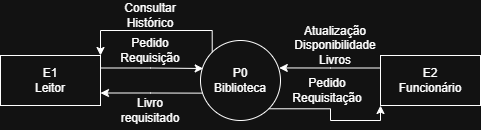

The diagram above was exported from draw.io. Its source (the exported page's mxGraphModel, read from the mxfile embedded in the PNG):
<mxGraphModel dx="825" dy="489" grid="1" gridSize="10" guides="1" tooltips="1" connect="1" arrows="1" fold="1" page="1" pageScale="1" pageWidth="850" pageHeight="1100" math="0" shadow="0">
  <root>
    <mxCell id="0" />
    <mxCell id="1" parent="0" />
    <mxCell id="G2qxVo-mic7--kWsKZ3S-24" parent="1" style="shape=ellipse;html=1;dashed=0;whiteSpace=wrap;perimeter=ellipsePerimeter;" value="P0&lt;div&gt;Biblioteca&lt;/div&gt;" vertex="1">
      <mxGeometry height="80" width="80" x="400" y="160" as="geometry" />
    </mxCell>
    <mxCell id="G2qxVo-mic7--kWsKZ3S-27" edge="1" parent="1" source="G2qxVo-mic7--kWsKZ3S-25" style="edgeStyle=orthogonalEdgeStyle;rounded=0;orthogonalLoop=1;jettySize=auto;html=1;exitX=1;exitY=0.25;exitDx=0;exitDy=0;entryX=0.034;entryY=0.35;entryDx=0;entryDy=0;entryPerimeter=0;" target="G2qxVo-mic7--kWsKZ3S-24">
      <mxGeometry relative="1" as="geometry" />
    </mxCell>
    <mxCell id="G2qxVo-mic7--kWsKZ3S-34" edge="1" parent="1" source="G2qxVo-mic7--kWsKZ3S-25" style="edgeStyle=orthogonalEdgeStyle;rounded=0;orthogonalLoop=1;jettySize=auto;html=1;exitX=1;exitY=0;exitDx=0;exitDy=0;entryX=0;entryY=0;entryDx=0;entryDy=0;startArrow=classic;startFill=1;endArrow=none;endFill=0;" target="G2qxVo-mic7--kWsKZ3S-24">
      <mxGeometry relative="1" as="geometry">
        <Array as="points">
          <mxPoint x="300" y="150" />
          <mxPoint x="412" y="150" />
        </Array>
      </mxGeometry>
    </mxCell>
    <mxCell id="G2qxVo-mic7--kWsKZ3S-25" parent="1" style="html=1;dashed=0;whiteSpace=wrap;" value="E1&lt;div&gt;Leitor&lt;/div&gt;" vertex="1">
      <mxGeometry height="50" width="100" x="200" y="175" as="geometry" />
    </mxCell>
    <mxCell id="G2qxVo-mic7--kWsKZ3S-26" parent="1" style="html=1;dashed=0;whiteSpace=wrap;" value="E2&lt;div&gt;Funcionário&lt;/div&gt;" vertex="1">
      <mxGeometry height="50" width="100" x="580" y="175" as="geometry" />
    </mxCell>
    <mxCell id="G2qxVo-mic7--kWsKZ3S-28" parent="1" style="text;html=1;whiteSpace=wrap;strokeColor=none;fillColor=none;align=center;verticalAlign=middle;rounded=0;" value="Pedido Requisição" vertex="1">
      <mxGeometry height="40" width="90" x="305" y="150" as="geometry" />
    </mxCell>
    <mxCell id="G2qxVo-mic7--kWsKZ3S-29" edge="1" parent="1" source="G2qxVo-mic7--kWsKZ3S-25" style="edgeStyle=orthogonalEdgeStyle;rounded=0;orthogonalLoop=1;jettySize=auto;html=1;exitX=1;exitY=0.75;exitDx=0;exitDy=0;entryX=0.023;entryY=0.658;entryDx=0;entryDy=0;entryPerimeter=0;startArrow=classic;startFill=1;endArrow=none;endFill=0;" target="G2qxVo-mic7--kWsKZ3S-24">
      <mxGeometry relative="1" as="geometry" />
    </mxCell>
    <mxCell id="G2qxVo-mic7--kWsKZ3S-30" parent="1" style="text;html=1;whiteSpace=wrap;strokeColor=none;fillColor=none;align=center;verticalAlign=middle;rounded=0;" value="Livro requisitado" vertex="1">
      <mxGeometry height="40" width="80" x="310" y="210" as="geometry" />
    </mxCell>
    <mxCell id="G2qxVo-mic7--kWsKZ3S-31" edge="1" parent="1" source="G2qxVo-mic7--kWsKZ3S-26" style="edgeStyle=orthogonalEdgeStyle;rounded=0;orthogonalLoop=1;jettySize=auto;html=1;exitX=0;exitY=0.25;exitDx=0;exitDy=0;entryX=0.985;entryY=0.343;entryDx=0;entryDy=0;entryPerimeter=0;" target="G2qxVo-mic7--kWsKZ3S-24">
      <mxGeometry relative="1" as="geometry" />
    </mxCell>
    <mxCell id="G2qxVo-mic7--kWsKZ3S-32" parent="1" style="text;html=1;whiteSpace=wrap;strokeColor=none;fillColor=none;align=center;verticalAlign=middle;rounded=0;" value="Atualização Disponibilidade Livros" vertex="1">
      <mxGeometry height="50" width="90" x="490" y="140" as="geometry" />
    </mxCell>
    <mxCell id="G2qxVo-mic7--kWsKZ3S-35" parent="1" style="text;html=1;whiteSpace=wrap;strokeColor=none;fillColor=none;align=center;verticalAlign=middle;rounded=0;" value="Consultar Histórico" vertex="1">
      <mxGeometry height="30" width="60" x="320" y="120" as="geometry" />
    </mxCell>
    <mxCell id="G2qxVo-mic7--kWsKZ3S-37" edge="1" parent="1" source="G2qxVo-mic7--kWsKZ3S-24" style="edgeStyle=orthogonalEdgeStyle;rounded=0;orthogonalLoop=1;jettySize=auto;html=1;exitX=1;exitY=1;exitDx=0;exitDy=0;entryX=0;entryY=1;entryDx=0;entryDy=0;" target="G2qxVo-mic7--kWsKZ3S-26">
      <mxGeometry relative="1" as="geometry">
        <Array as="points">
          <mxPoint x="530" y="228" />
          <mxPoint x="530" y="240" />
          <mxPoint x="580" y="240" />
        </Array>
        <mxPoint x="469" y="240" as="sourcePoint" />
        <mxPoint x="572" y="240" as="targetPoint" />
      </mxGeometry>
    </mxCell>
    <mxCell id="G2qxVo-mic7--kWsKZ3S-38" parent="1" style="text;html=1;whiteSpace=wrap;strokeColor=none;fillColor=none;align=center;verticalAlign=middle;rounded=0;" value="Pedido Requisitação" vertex="1">
      <mxGeometry height="40" width="90" x="482" y="190" as="geometry" />
    </mxCell>
  </root>
</mxGraphModel>